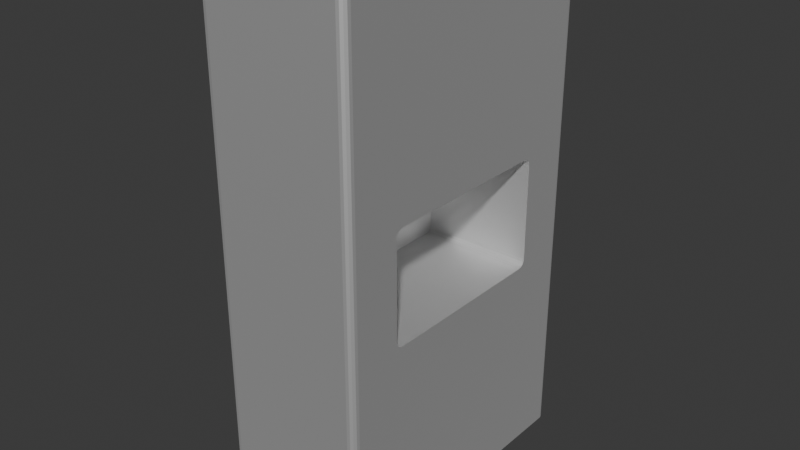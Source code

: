 # Source: vending.blend  (saved by Blender 4.0.36; exported with 4.5.12 LTS)
import bpy
from mathutils import Matrix  # noqa: F401  (used for matrix-valued properties, if any)

bpy.ops.wm.read_factory_settings(use_empty=True)
scene = bpy.context.scene
scene.name = 'Scene'

# ---- collections
col_collection = bpy.data.collections.new('Collection'); scene.collection.children.link(col_collection)

# ---- materials (node trees are filled in below, after node groups)
mat_surface = bpy.data.materials.new('Surface')
mat_surface.use_transparent_shadow = False

# ---- material node trees
mat_surface.use_nodes = True; mat_surface.node_tree.nodes.clear()
_N = mat_surface.node_tree.nodes; _L = mat_surface.node_tree.links
n0 = _N.new('ShaderNodeBsdfPrincipled'); n0.name = 'Principled BSDF'; n0.location = (10, 300)
n0.inputs[1].default_value = 1.0
n0.inputs[2].default_value = 0.7
n0.inputs[3].default_value = 1.45
n1 = _N.new('ShaderNodeOutputMaterial'); n1.name = 'Material Output'; n1.location = (300, 300)
_L.new(n0.outputs[0], n1.inputs[0])
n1.is_active_output = True

# ---- world
world_world = bpy.data.worlds.new('World'); scene.world = world_world
world_world.use_nodes = True; world_world.node_tree.nodes.clear()
_N = world_world.node_tree.nodes; _L = world_world.node_tree.links
n0 = _N.new('ShaderNodeOutputWorld'); n0.name = 'World Output'; n0.location = (300, 300)
n1 = _N.new('ShaderNodeBackground'); n1.name = 'Background'; n1.location = (10, 300)
n1.inputs[0].default_value = (0.05088, 0.05088, 0.05088, 1.0)
_L.new(n1.outputs[0], n0.inputs[0])
n0.is_active_output = True
world_world.color = (0.05088, 0.05088, 0.05088)
world_world.use_sun_shadow = False
world_world.sun_shadow_jitter_overblur = 0.0

# ---- meshes
me_cube_001 = bpy.data.meshes.new('Cube.001')
me_cube_001.from_pydata([(-0.5, -1.15, -0.75), (-0.9, -2.0, -3.5), (-0.5, -1.25, -0.65), (-1.0, -1.9, -3.5), (-0.5, -1.188, -0.7424), (-0.9383, -1.992, -3.5), (-0.9707, -1.971, -3.5), (-0.5, -1.221, -0.7207), (-0.5, -1.242, -0.6883), (-0.9924, -1.938, -3.5), (-1.0, 1.9, -3.5), (-0.5, -1.25, 0.65), (-0.9, 2.0, -3.5), (-0.5, -1.15, 0.75), (-0.9924, 1.938, -3.5), (-0.5, -1.242, 0.6883), (-0.5, -1.221, 0.7207), (-0.9707, 1.971, -3.5), (-0.5, -1.188, 0.7424), (-0.9383, 1.992, -3.5), (1.0, -1.9, -3.5), (-0.5, 1.25, -0.65), (-0.5, 1.15, -0.75), (0.9, -2.0, -3.5), (0.9924, -1.938, -3.5), (-0.5, 1.242, -0.6883), (-0.5, 1.221, -0.7207), (0.9707, -1.971, -3.5), (-0.5, 1.188, -0.7424), (0.9383, -1.992, -3.5), (0.9, 2.0, -3.5), (-0.5, 1.15, 0.75), (1.0, 1.9, -3.5), (-0.5, 1.25, 0.65), (0.9383, 1.992, -3.5), (-0.5, 1.188, 0.7424), (-0.5, 1.221, 0.7207), (0.9707, 1.971, -3.5), (-0.5, 1.242, 0.6883), (0.9924, 1.938, -3.5), (-0.9, -1.89, 3.5), (-1.0, -1.9, 3.4), (-0.9383, -1.894, 3.492), (-0.9707, -1.897, 3.471), (-0.9924, -1.899, 3.438), (-0.8902, -1.9, 3.5), (-0.9, -2.0, 3.4), (-0.8939, -1.938, 3.492), (-0.8971, -1.971, 3.471), (-0.8993, -1.992, 3.438), (-0.8982, -1.899, 3.5), (-0.9924, -1.938, 3.4), (-0.9342, -1.914, 3.492), (-0.9648, -1.927, 3.471), (-0.9852, -1.935, 3.438), (-0.8986, -1.899, 3.5), (-0.9707, -1.971, 3.4), (-0.9262, -1.926, 3.492), (-0.9496, -1.95, 3.471), (-0.9652, -1.965, 3.438), (-0.8993, -1.898, 3.5), (-0.9383, -1.992, 3.4), (-0.9142, -1.934, 3.492), (-0.9268, -1.965, 3.471), (-0.9353, -1.985, 3.438), (-0.8902, 1.9, 3.5), (-0.9, 2.0, 3.4), (-0.8939, 1.938, 3.492), (-0.8971, 1.971, 3.471), (-0.8993, 1.992, 3.438), (-0.9, 1.89, 3.5), (-1.0, 1.9, 3.4), (-0.9383, 1.894, 3.492), (-0.9707, 1.897, 3.471), (-0.9924, 1.899, 3.438), (-0.8993, 1.898, 3.5), (-0.9383, 1.992, 3.4), (-0.9142, 1.934, 3.492), (-0.9268, 1.965, 3.471), (-0.9353, 1.985, 3.438), (-0.8986, 1.899, 3.5), (-0.9707, 1.971, 3.4), (-0.9262, 1.926, 3.492), (-0.9496, 1.95, 3.471), (-0.9652, 1.965, 3.438), (-0.8982, 1.899, 3.5), (-0.9924, 1.938, 3.4), (-0.9342, 1.914, 3.492), (-0.9648, 1.927, 3.471), (-0.9852, 1.935, 3.438), (0.8902, -1.9, 3.5), (0.9, -2.0, 3.4), (0.8939, -1.938, 3.492), (0.8971, -1.971, 3.471), (0.8993, -1.992, 3.438), (0.9, -1.89, 3.5), (1.0, -1.9, 3.4), (0.9383, -1.894, 3.492), (0.9707, -1.897, 3.471), (0.9924, -1.899, 3.438), (0.8993, -1.898, 3.5), (0.9383, -1.992, 3.4), (0.9142, -1.934, 3.492), (0.9268, -1.965, 3.471), (0.9353, -1.985, 3.438), (0.8986, -1.899, 3.5), (0.9707, -1.971, 3.4), (0.9262, -1.926, 3.492), (0.9496, -1.95, 3.471), (0.9652, -1.965, 3.438), (0.8982, -1.899, 3.5), (0.9924, -1.938, 3.4), (0.9342, -1.914, 3.492), (0.9648, -1.927, 3.471), (0.9852, -1.935, 3.438), (0.9, 1.89, 3.5), (1.0, 1.9, 3.4), (0.9383, 1.894, 3.492), (0.9707, 1.897, 3.471), (0.9924, 1.899, 3.438), (0.8902, 1.9, 3.5), (0.9, 2.0, 3.4), (0.8939, 1.938, 3.492), (0.8971, 1.971, 3.471), (0.8993, 1.992, 3.438), (0.8982, 1.899, 3.5), (0.9924, 1.938, 3.4), (0.9342, 1.914, 3.492), (0.9648, 1.927, 3.471), (0.9852, 1.935, 3.438), (0.8986, 1.899, 3.5), (0.9707, 1.971, 3.4), (0.9262, 1.926, 3.492), (0.9496, 1.95, 3.471), (0.9652, 1.965, 3.438), (0.8993, 1.898, 3.5), (0.9383, 1.992, 3.4), (0.9142, 1.934, 3.492), (0.9268, 1.965, 3.471), (0.9353, 1.985, 3.438), (1.0, 1.188, -0.7424), (1.0, 1.188, 0.7424), (1.0, 1.25, 0.65), (1.0, 1.25, -0.65), (1.0, 1.221, -0.7207), (1.0, 1.242, -0.6883), (1.0, 1.242, 0.6883), (1.0, 1.221, 0.7207), (1.0, 1.15, -0.75), (1.0, 1.15, 0.75), (1.0, -1.25, -0.65), (1.0, -1.25, 0.65), (1.0, -1.242, 0.6883), (1.0, -1.221, -0.7207), (1.0, -1.242, -0.6883), (1.0, -1.188, -0.7424), (1.0, -1.188, 0.7424), (1.0, -1.15, -0.75), (1.0, -1.15, 0.75), (1.0, -1.221, 0.7207)], [], [(6, 56, 51, 9), (101, 29, 27, 106), (1, 46, 61, 5), (125, 130, 135), (135, 120, 65, 75), (75, 80, 85), (100, 105, 110), (50, 55, 60), (60, 45, 90, 100), (70, 40, 50, 135, 85), (60, 110, 95, 115, 125), (60, 100, 110), (135, 75, 85), (135, 50, 60, 125), (86, 14, 10, 71), (23, 91, 46, 1), (66, 12, 19, 76), (5, 61, 56, 6), (3, 41, 71, 10), (12, 66, 121, 30), (81, 17, 14, 86), (91, 23, 29, 101), (76, 19, 17, 81), (136, 34, 30, 121), (131, 37, 34, 136), (126, 39, 37, 131), (111, 24, 20, 96), (106, 27, 24, 111), (116, 32, 39, 126), (141, 116, 96, 156, 158, 149), (156, 96, 20, 32, 116, 141, 147, 146, 142, 143, 145, 144, 140, 148, 157, 155, 153, 154, 150, 151, 152, 159), (6, 9, 3, 10, 14, 17, 19, 12, 30, 34, 37, 39, 32, 20, 24, 27, 29, 23, 1, 5), (45, 60, 62, 47), (47, 62, 63, 48), (48, 63, 64, 49), (49, 64, 61, 46), (60, 55, 62), (55, 57, 62), (62, 57, 58, 63), (63, 58, 59, 64), (64, 59, 56, 61), (55, 50, 57), (50, 52, 57), (57, 52, 53, 58), (58, 53, 54, 59), (59, 54, 51, 56), (50, 40, 42, 52), (52, 42, 43, 53), (53, 43, 44, 54), (54, 44, 41, 51), (75, 65, 67, 77), (77, 67, 68, 78), (78, 68, 69, 79), (79, 69, 66, 76), (80, 75, 82), (75, 77, 82), (82, 77, 78, 83), (83, 78, 79, 84), (84, 79, 76, 81), (85, 80, 87), (80, 82, 87), (87, 82, 83, 88), (88, 83, 84, 89), (89, 84, 81, 86), (70, 85, 87, 72), (72, 87, 88, 73), (73, 88, 89, 74), (74, 89, 86, 71), (125, 115, 117, 127), (127, 117, 118, 128), (128, 118, 119, 129), (129, 119, 116, 126), (130, 125, 132), (125, 127, 132), (132, 127, 128, 133), (133, 128, 129, 134), (134, 129, 126, 131), (135, 130, 137), (130, 132, 137), (137, 132, 133, 138), (138, 133, 134, 139), (139, 134, 131, 136), (120, 135, 137, 122), (122, 137, 138, 123), (123, 138, 139, 124), (124, 139, 136, 121), (100, 90, 92, 102), (102, 92, 93, 103), (103, 93, 94, 104), (104, 94, 91, 101), (105, 100, 107), (100, 102, 107), (107, 102, 103, 108), (108, 103, 104, 109), (109, 104, 101, 106), (110, 105, 112), (105, 107, 112), (112, 107, 108, 113), (113, 108, 109, 114), (114, 109, 106, 111), (95, 110, 112, 97), (97, 112, 113, 98), (98, 113, 114, 99), (99, 114, 111, 96), (40, 70, 72, 42), (42, 72, 73, 43), (43, 73, 74, 44), (44, 74, 71, 41), (90, 45, 47, 92), (92, 47, 48, 93), (93, 48, 49, 94), (94, 49, 46, 91), (96, 116, 119, 99), (99, 119, 118, 98), (98, 118, 117, 97), (97, 117, 115, 95), (121, 66, 69, 124), (124, 69, 68, 123), (123, 68, 67, 122), (122, 67, 65, 120), (9, 51, 41, 3), (150, 2, 11, 151), (13, 31, 149, 158), (11, 2, 8, 7, 4, 0, 22, 28, 26, 25, 21, 33, 38, 36, 35, 31, 13, 18, 16, 15), (142, 33, 21, 143), (28, 22, 148, 140), (26, 28, 140, 144), (25, 26, 144, 145), (21, 25, 145, 143), (31, 35, 141, 149), (35, 36, 147, 141), (36, 38, 146, 147), (38, 33, 142, 146), (0, 4, 155, 157), (4, 7, 153, 155), (7, 8, 154, 153), (8, 2, 150, 154), (18, 13, 158, 156), (16, 18, 156, 159), (15, 16, 159, 152), (11, 15, 152, 151), (22, 0, 157, 148)])
_uv = me_cube_001.uv_layers.new(name='UVMap')
_uv.uv.foreach_set('vector', [0.375, 0.0, 0.6214, 0.0, 0.6214, 0.003858, 0.375, 0.003858, 0.6214, 0.7577, 0.375, 0.7577, 0.375, 0.75, 0.6214, 0.75, 0.375, 0.9875, 0.6214, 0.9875, 0.6214, 0.9923, 0.375, 0.9923, 0.6377, 0.5063, 0.6377, 0.5063, 0.6376, 0.5064, 0.6376, 0.5064, 0.6387, 0.5063, 0.8613, 0.5062, 0.8624, 0.5064, 0.8624, 0.5064, 0.8623, 0.5063, 0.8623, 0.5063, 0.6376, 0.7436, 0.6377, 0.7437, 0.6377, 0.7437, 0.8623, 0.7437, 0.8623, 0.7437, 0.8624, 0.7436, 0.8624, 0.7436, 0.8613, 0.7437, 0.6387, 0.7438, 0.6376, 0.7436, 0.8625, 0.5069, 0.8625, 0.7431, 0.8623, 0.7437, 0.6376, 0.5064, 0.8623, 0.5063, 0.8624, 0.7436, 0.6377, 0.7437, 0.6375, 0.7431, 0.6375, 0.5069, 0.6377, 0.5063, 0.8624, 0.7436, 0.6376, 0.7436, 0.6377, 0.7437, 0.6376, 0.5064, 0.8624, 0.5064, 0.8623, 0.5063, 0.6376, 0.5064, 0.8623, 0.7437, 0.8624, 0.7436, 0.6377, 0.5063, 0.6214, 0.2461, 0.375, 0.2461, 0.375, 0.2438, 0.6214, 0.2438, 0.375, 0.7625, 0.6214, 0.7625, 0.6214, 0.9875, 0.375, 0.9875, 0.6214, 0.2625, 0.375, 0.2625, 0.375, 0.2577, 0.6214, 0.2577, 0.375, 0.9923, 0.6214, 0.9923, 0.6214, 1.0, 0.375, 1.0, 0.375, 0.00625, 0.6214, 0.00625, 0.6214, 0.2438, 0.375, 0.2438, 0.375, 0.2625, 0.6214, 0.2625, 0.6214, 0.4875, 0.375, 0.4875, 0.6214, 0.25, 0.375, 0.25, 0.375, 0.2461, 0.6214, 0.2461, 0.6214, 0.7625, 0.375, 0.7625, 0.375, 0.7577, 0.6214, 0.7577, 0.6214, 0.2577, 0.375, 0.2577, 0.375, 0.25, 0.6214, 0.25, 0.6214, 0.4923, 0.375, 0.4923, 0.375, 0.4875, 0.6214, 0.4875, 0.6214, 0.5, 0.375, 0.5, 0.375, 0.4923, 0.6214, 0.4923, 0.6214, 0.5039, 0.375, 0.5039, 0.375, 0.5, 0.6214, 0.5, 0.6214, 0.7461, 0.375, 0.7461, 0.375, 0.7438, 0.6214, 0.7438, 0.6214, 0.75, 0.375, 0.75, 0.375, 0.7461, 0.6214, 0.7461, 0.6214, 0.5063, 0.375, 0.5063, 0.375, 0.5039, 0.6214, 0.5039, 0.5265, 0.5507, 0.6214, 0.5063, 0.6214, 0.7438, 0.5265, 0.6993, 0.5268, 0.6969, 0.5268, 0.5531, 0.5265, 0.6993, 0.6214, 0.7438, 0.375, 0.7438, 0.375, 0.5063, 0.6214, 0.5063, 0.5265, 0.5507, 0.5257, 0.5487, 0.5246, 0.5474, 0.5232, 0.5469, 0.4768, 0.5469, 0.4754, 0.5474, 0.4743, 0.5487, 0.4735, 0.5507, 0.4732, 0.5531, 0.4732, 0.6969, 0.4735, 0.6993, 0.4743, 0.7013, 0.4754, 0.7026, 0.4768, 0.7031, 0.5232, 0.7031, 0.5246, 0.7026, 0.5257, 0.7013, 0.1287, 0.7482, 0.126, 0.7461, 0.125, 0.7438, 0.125, 0.5063, 0.126, 0.5039, 0.1287, 0.5018, 0.1327, 0.5005, 0.1375, 0.5, 0.3625, 0.5, 0.3673, 0.5005, 0.3713, 0.5018, 0.374, 0.5039, 0.375, 0.5063, 0.375, 0.7438, 0.374, 0.7461, 0.3713, 0.7482, 0.3673, 0.7495, 0.3625, 0.75, 0.1375, 0.75, 0.1327, 0.7495, 0.8613, 0.7437, 0.8624, 0.7436, 0.8643, 0.7459, 0.8617, 0.7461, 0.8617, 0.7461, 0.8643, 0.7459, 0.8666, 0.7496, 0.8629, 0.75, 0.625, 0.9879, 0.625, 0.9916, 0.6228, 0.9921, 0.6228, 0.9876, 0.6228, 0.9876, 0.6228, 0.9921, 0.6214, 0.9923, 0.6214, 0.9875, 0.8624, 0.7436, 0.8623, 0.7437, 0.8643, 0.7459, 0.8623, 0.7437, 0.8658, 0.7454, 0.8643, 0.7459, 0.8643, 0.7459, 0.8658, 0.7454, 0.8707, 0.7484, 0.8679, 0.7493, 0.625, 0.9934, 0.625, 0.9988, 0.6228, 0.9997, 0.6228, 0.9926, 0.6228, 0.9926, 0.6228, 0.9997, 0.6214, 1.0, 0.6214, 0.9923, 0.8623, 0.7437, 0.8623, 0.7437, 0.8658, 0.7454, 0.8623, 0.7437, 0.8668, 0.7446, 0.8658, 0.7454, 0.8658, 0.7454, 0.8668, 0.7446, 0.8736, 0.7464, 0.8717, 0.7479, 0.625, 0.0005761, 0.625, 0.003282, 0.6228, 0.003708, 0.6228, 0.0001497, 0.6228, 0.0001497, 0.6228, 0.003708, 0.6214, 0.003858, 0.6214, 0.0, 0.8623, 0.7437, 0.8625, 0.7431, 0.8673, 0.7434, 0.8668, 0.7446, 0.8668, 0.7446, 0.8673, 0.7434, 0.8749, 0.7439, 0.8742, 0.7458, 0.625, 0.004215, 0.625, 0.006073, 0.6228, 0.006204, 0.6228, 0.003951, 0.6228, 0.003951, 0.6228, 0.006204, 0.6214, 0.00625, 0.6214, 0.003858, 0.8624, 0.5064, 0.8613, 0.5062, 0.8617, 0.5039, 0.8643, 0.5041, 0.8643, 0.5041, 0.8617, 0.5039, 0.8629, 0.5, 0.8666, 0.5004, 0.625, 0.2584, 0.625, 0.2621, 0.6228, 0.2624, 0.6228, 0.2579, 0.6228, 0.2579, 0.6228, 0.2624, 0.6214, 0.2625, 0.6214, 0.2577, 0.8623, 0.5063, 0.8624, 0.5064, 0.8658, 0.5046, 0.8624, 0.5064, 0.8643, 0.5041, 0.8658, 0.5046, 0.8658, 0.5046, 0.8643, 0.5041, 0.8679, 0.5007, 0.8707, 0.5016, 0.625, 0.2512, 0.625, 0.2566, 0.6228, 0.2574, 0.6228, 0.2503, 0.6228, 0.2503, 0.6228, 0.2574, 0.6214, 0.2577, 0.6214, 0.25, 0.8623, 0.5063, 0.8623, 0.5063, 0.8668, 0.5054, 0.8623, 0.5063, 0.8658, 0.5046, 0.8668, 0.5054, 0.8668, 0.5054, 0.8658, 0.5046, 0.8717, 0.5021, 0.8736, 0.5036, 0.625, 0.2467, 0.625, 0.2494, 0.6228, 0.2499, 0.6228, 0.2463, 0.6228, 0.2463, 0.6228, 0.2499, 0.6214, 0.25, 0.6214, 0.2461, 0.8625, 0.5069, 0.8623, 0.5063, 0.8668, 0.5054, 0.8673, 0.5066, 0.8673, 0.5066, 0.8668, 0.5054, 0.8742, 0.5042, 0.8749, 0.5061, 0.625, 0.2439, 0.625, 0.2458, 0.6228, 0.246, 0.6228, 0.2438, 0.6228, 0.2438, 0.6228, 0.246, 0.6214, 0.2461, 0.6214, 0.2438, 0.6377, 0.5063, 0.6375, 0.5069, 0.6327, 0.5066, 0.6332, 0.5054, 0.6332, 0.5054, 0.6327, 0.5066, 0.625, 0.5063, 0.6254, 0.5042, 0.6254, 0.5042, 0.625, 0.5063, 0.6228, 0.5063, 0.6228, 0.504, 0.6228, 0.504, 0.6228, 0.5063, 0.6214, 0.5063, 0.6214, 0.5039, 0.6377, 0.5063, 0.6377, 0.5063, 0.6342, 0.5046, 0.6377, 0.5063, 0.6332, 0.5054, 0.6342, 0.5046, 0.6342, 0.5046, 0.6332, 0.5054, 0.6264, 0.5036, 0.6283, 0.5021, 0.625, 0.5006, 0.625, 0.5033, 0.6228, 0.5037, 0.6228, 0.5001, 0.6228, 0.5001, 0.6228, 0.5037, 0.6214, 0.5039, 0.6214, 0.5, 0.6376, 0.5064, 0.6377, 0.5063, 0.6357, 0.5041, 0.6377, 0.5063, 0.6342, 0.5046, 0.6357, 0.5041, 0.6357, 0.5041, 0.6342, 0.5046, 0.6293, 0.5016, 0.6321, 0.5007, 0.625, 0.4934, 0.625, 0.4988, 0.6228, 0.4997, 0.6228, 0.4926, 0.6228, 0.4926, 0.6228, 0.4997, 0.6214, 0.5, 0.6214, 0.4923, 0.6387, 0.5063, 0.6376, 0.5064, 0.6357, 0.5041, 0.6383, 0.5039, 0.6383, 0.5039, 0.6357, 0.5041, 0.6334, 0.5004, 0.6371, 0.5, 0.625, 0.4879, 0.625, 0.4916, 0.6228, 0.4921, 0.6228, 0.4876, 0.6228, 0.4876, 0.6228, 0.4921, 0.6214, 0.4923, 0.6214, 0.4875, 0.6376, 0.7436, 0.6387, 0.7438, 0.6383, 0.7461, 0.6357, 0.7459, 0.6357, 0.7459, 0.6383, 0.7461, 0.6371, 0.75, 0.6334, 0.7496, 0.625, 0.7584, 0.625, 0.7621, 0.6228, 0.7624, 0.6228, 0.7579, 0.6228, 0.7579, 0.6228, 0.7624, 0.6214, 0.7625, 0.6214, 0.7577, 0.6377, 0.7437, 0.6376, 0.7436, 0.6342, 0.7454, 0.6376, 0.7436, 0.6357, 0.7459, 0.6342, 0.7454, 0.6342, 0.7454, 0.6357, 0.7459, 0.6321, 0.7493, 0.6293, 0.7484, 0.625, 0.7512, 0.625, 0.7566, 0.6228, 0.7574, 0.6228, 0.7503, 0.6228, 0.7503, 0.6228, 0.7574, 0.6214, 0.7577, 0.6214, 0.75, 0.6377, 0.7437, 0.6377, 0.7437, 0.6332, 0.7446, 0.6377, 0.7437, 0.6342, 0.7454, 0.6332, 0.7446, 0.6332, 0.7446, 0.6342, 0.7454, 0.6283, 0.7479, 0.6264, 0.7464, 0.625, 0.7467, 0.625, 0.7494, 0.6228, 0.7499, 0.6228, 0.7463, 0.6228, 0.7463, 0.6228, 0.7499, 0.6214, 0.75, 0.6214, 0.7461, 0.6375, 0.7431, 0.6377, 0.7437, 0.6332, 0.7446, 0.6327, 0.7434, 0.6327, 0.7434, 0.6332, 0.7446, 0.6254, 0.7458, 0.625, 0.7437, 0.625, 0.7437, 0.6254, 0.7458, 0.6228, 0.746, 0.6228, 0.7437, 0.6228, 0.7437, 0.6228, 0.746, 0.6214, 0.7461, 0.6214, 0.7438, 0.8625, 0.7431, 0.8625, 0.5069, 0.8673, 0.5066, 0.8673, 0.7434, 0.8673, 0.7434, 0.8673, 0.5066, 0.875, 0.5064, 0.875, 0.7436, 0.625, 0.00643, 0.625, 0.2436, 0.6228, 0.2437, 0.6228, 0.006297, 0.6228, 0.006297, 0.6228, 0.2437, 0.6214, 0.2438, 0.6214, 0.00625, 0.6387, 0.7438, 0.8613, 0.7437, 0.8617, 0.7461, 0.6383, 0.7461, 0.6383, 0.7461, 0.8617, 0.7461, 0.8621, 0.75, 0.6379, 0.75, 0.625, 0.7629, 0.625, 0.9871, 0.6228, 0.9874, 0.6228, 0.7626, 0.6228, 0.7626, 0.6228, 0.9874, 0.6214, 0.9875, 0.6214, 0.7625, 0.6214, 0.7438, 0.6214, 0.5063, 0.6228, 0.5063, 0.6228, 0.7437, 0.6228, 0.7437, 0.6228, 0.5063, 0.625, 0.5063, 0.625, 0.7437, 0.625, 0.7437, 0.625, 0.5063, 0.6327, 0.5066, 0.6327, 0.7434, 0.6327, 0.7434, 0.6327, 0.5066, 0.6375, 0.5069, 0.6375, 0.7431, 0.6214, 0.4875, 0.6214, 0.2625, 0.6228, 0.2626, 0.6228, 0.4874, 0.6228, 0.4874, 0.6228, 0.2626, 0.625, 0.2629, 0.625, 0.4871, 0.6379, 0.5, 0.8621, 0.5, 0.8617, 0.5039, 0.6383, 0.5039, 0.6383, 0.5039, 0.8617, 0.5039, 0.8613, 0.5062, 0.6387, 0.5063, 0.375, 0.003858, 0.6214, 0.003858, 0.6214, 0.00625, 0.375, 0.00625, 0.3917, 0.8125, 0.3917, 1.0, 0.6083, 1.0, 0.6083, 0.8125, 0.875, 0.74, 0.875, 0.51, 0.6875, 0.51, 0.6875, 0.74, 0.6083, 0.0, 0.3917, 0.0, 0.3853, 0.0007612, 0.3799, 0.002929, 0.3763, 0.006173, 0.375, 0.01, 0.375, 0.24, 0.3763, 0.2438, 0.3799, 0.2471, 0.3853, 0.2492, 0.3917, 0.25, 0.6083, 0.25, 0.6147, 0.2492, 0.6201, 0.2471, 0.6237, 0.2438, 0.625, 0.24, 0.625, 0.01, 0.6237, 0.006173, 0.6201, 0.002929, 0.6147, 0.0007612, 0.6083, 0.4375, 0.6083, 0.25, 0.3917, 0.25, 0.3917, 0.4375, 0.125, 0.5062, 0.125, 0.51, 0.3125, 0.51, 0.3125, 0.5062, 0.125, 0.5, 0.125, 0.5062, 0.3125, 0.5062, 0.3125, 0.5, 0.3853, 0.25, 0.375, 0.25, 0.375, 0.4375, 0.3853, 0.4375, 0.3917, 0.25, 0.3853, 0.25, 0.3853, 0.4375, 0.3917, 0.4375, 0.875, 0.51, 0.875, 0.5062, 0.6875, 0.5062, 0.6875, 0.51, 0.875, 0.5062, 0.875, 0.5, 0.6875, 0.5, 0.6875, 0.5062, 0.625, 0.25, 0.6147, 0.25, 0.6147, 0.4375, 0.625, 0.4375, 0.6147, 0.25, 0.6083, 0.25, 0.6083, 0.4375, 0.6147, 0.4375, 0.125, 0.74, 0.125, 0.7438, 0.3125, 0.7438, 0.3125, 0.74, 0.125, 0.7438, 0.125, 0.75, 0.3125, 0.75, 0.3125, 0.7438, 0.375, 1.0, 0.3853, 1.0, 0.3853, 0.8125, 0.375, 0.8125, 0.3853, 1.0, 0.3917, 1.0, 0.3917, 0.8125, 0.3853, 0.8125, 0.875, 0.7438, 0.875, 0.74, 0.6875, 0.74, 0.6875, 0.7438, 0.875, 0.75, 0.875, 0.7438, 0.6875, 0.7438, 0.6875, 0.75, 0.6147, 1.0, 0.625, 1.0, 0.625, 0.8125, 0.6147, 0.8125, 0.6083, 1.0, 0.6147, 1.0, 0.6147, 0.8125, 0.6083, 0.8125, 0.125, 0.51, 0.125, 0.74, 0.3125, 0.74, 0.3125, 0.51])
me_cube_001.materials.append(mat_surface)
me_cube_001.update()

# ---- objects
ob_vendingmachine = bpy.data.objects.new('VendingMachine', me_cube_001)

# ---- transforms, parenting, visibility, modifiers, constraints
ob_vendingmachine.location = (0.0, 0.0, 0.0)

# ---- collection membership
col_collection.objects.link(ob_vendingmachine)

# ---- scene / render settings (as saved in the file)
scene.frame_start = 1; scene.frame_end = 250; scene.frame_set(1)
scene.render.engine = 'BLENDER_EEVEE_NEXT'
scene.cycles.sampling_pattern = 'TABULATED_SOBOL'
bpy.context.view_layer.update()

# ---- added for rendering (the .blend has no active camera and no usable light): camera, sun
cam_auto = bpy.data.cameras.new('AutoCamera')
cam_auto.lens = 50.0
cam_auto.sensor_width = 36.0
cam_auto.clip_end = 1000.0
ob_auto_camera = bpy.data.objects.new('AutoCamera', cam_auto)
scene.collection.objects.link(ob_auto_camera)
ob_auto_camera.location = (7.68549, -9.22259, 6.14839)
ob_auto_camera.rotation_euler = (1.09748, -7.21219e-08, 0.694738)
scene.camera = ob_auto_camera
light_auto_sun = bpy.data.lights.new('AutoSun', 'SUN')
light_auto_sun.energy = 3.0
light_auto_sun.angle = 0.0523599
ob_auto_sun = bpy.data.objects.new('AutoSun', light_auto_sun)
scene.collection.objects.link(ob_auto_sun)
ob_auto_sun.rotation_euler = (0.872665, 0.174533, 0.523599)
bpy.context.view_layer.update()
